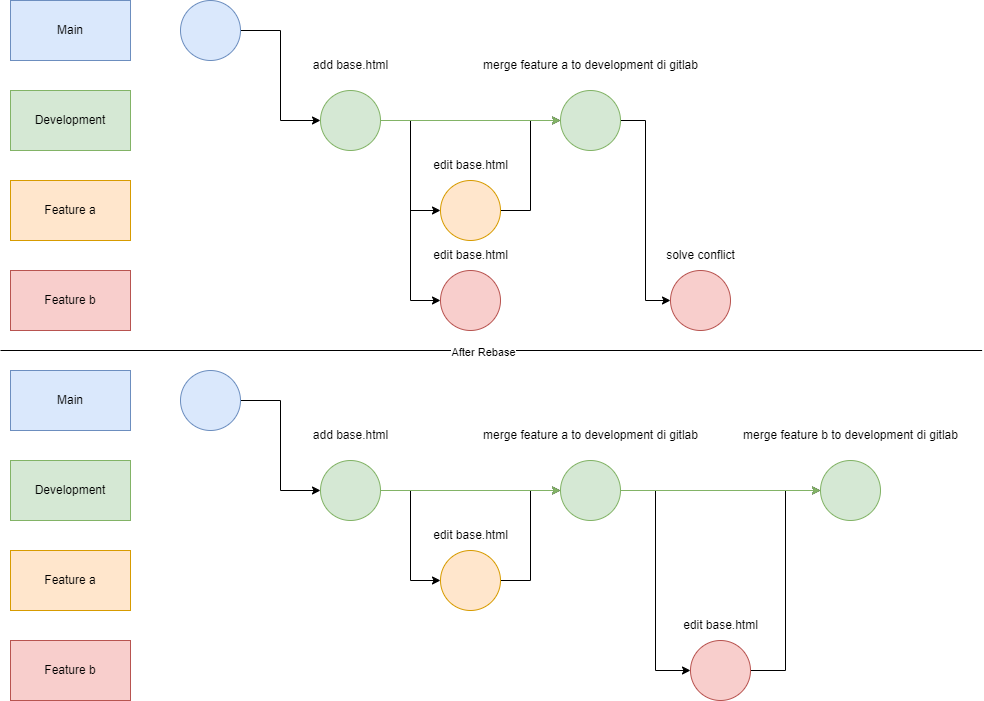

The diagram above was exported from draw.io. Its source (the exported page's mxGraphModel, read from the mxfile embedded in the PNG):
<mxGraphModel dx="1194" dy="809" grid="1" gridSize="10" guides="1" tooltips="1" connect="1" arrows="1" fold="1" page="1" pageScale="1" pageWidth="2336" pageHeight="1654" math="0" shadow="0">
  <root>
    <mxCell id="0" />
    <mxCell id="1" parent="0" />
    <mxCell id="2" style="edgeStyle=orthogonalEdgeStyle;rounded=0;orthogonalLoop=1;jettySize=auto;html=1;entryX=0;entryY=0.5;entryDx=0;entryDy=0;" edge="1" source="3" target="6" parent="1">
      <mxGeometry relative="1" as="geometry" />
    </mxCell>
    <mxCell id="3" value="" style="ellipse;whiteSpace=wrap;html=1;aspect=fixed;fillColor=#dae8fc;strokeColor=#6c8ebf;" vertex="1" parent="1">
      <mxGeometry x="200" y="180" width="60" height="60" as="geometry" />
    </mxCell>
    <mxCell id="4" style="edgeStyle=orthogonalEdgeStyle;rounded=0;orthogonalLoop=1;jettySize=auto;html=1;entryX=0;entryY=0.5;entryDx=0;entryDy=0;" edge="1" source="6" target="12" parent="1">
      <mxGeometry relative="1" as="geometry" />
    </mxCell>
    <mxCell id="5" style="edgeStyle=orthogonalEdgeStyle;rounded=0;orthogonalLoop=1;jettySize=auto;html=1;entryX=0;entryY=0.5;entryDx=0;entryDy=0;" edge="1" source="6" target="13" parent="1">
      <mxGeometry relative="1" as="geometry">
        <Array as="points">
          <mxPoint x="430" y="300" />
          <mxPoint x="430" y="480" />
        </Array>
      </mxGeometry>
    </mxCell>
    <mxCell id="6" value="" style="ellipse;whiteSpace=wrap;html=1;aspect=fixed;fillColor=#d5e8d4;strokeColor=#82b366;" vertex="1" parent="1">
      <mxGeometry x="340" y="270" width="60" height="60" as="geometry" />
    </mxCell>
    <mxCell id="7" value="Main" style="rounded=0;whiteSpace=wrap;html=1;fillColor=#dae8fc;strokeColor=#6c8ebf;" vertex="1" parent="1">
      <mxGeometry x="30" y="180" width="120" height="60" as="geometry" />
    </mxCell>
    <mxCell id="8" value="Development" style="rounded=0;whiteSpace=wrap;html=1;fillColor=#d5e8d4;strokeColor=#82b366;" vertex="1" parent="1">
      <mxGeometry x="30" y="270" width="120" height="60" as="geometry" />
    </mxCell>
    <mxCell id="9" value="Feature a" style="rounded=0;whiteSpace=wrap;html=1;fillColor=#ffe6cc;strokeColor=#d79b00;" vertex="1" parent="1">
      <mxGeometry x="30" y="360" width="120" height="60" as="geometry" />
    </mxCell>
    <mxCell id="10" value="Feature b" style="rounded=0;whiteSpace=wrap;html=1;fillColor=#f8cecc;strokeColor=#b85450;" vertex="1" parent="1">
      <mxGeometry x="30" y="450" width="120" height="60" as="geometry" />
    </mxCell>
    <mxCell id="11" style="edgeStyle=orthogonalEdgeStyle;rounded=0;orthogonalLoop=1;jettySize=auto;html=1;entryX=0;entryY=0.5;entryDx=0;entryDy=0;" edge="1" source="12" target="17" parent="1">
      <mxGeometry relative="1" as="geometry" />
    </mxCell>
    <mxCell id="12" value="" style="ellipse;whiteSpace=wrap;html=1;aspect=fixed;fillColor=#ffe6cc;strokeColor=#d79b00;" vertex="1" parent="1">
      <mxGeometry x="460" y="360" width="60" height="60" as="geometry" />
    </mxCell>
    <mxCell id="13" value="" style="ellipse;whiteSpace=wrap;html=1;aspect=fixed;fillColor=#f8cecc;strokeColor=#b85450;" vertex="1" parent="1">
      <mxGeometry x="460" y="450" width="60" height="60" as="geometry" />
    </mxCell>
    <mxCell id="14" value="add base.html" style="text;html=1;align=center;verticalAlign=middle;resizable=0;points=[];autosize=1;strokeColor=none;fillColor=none;" vertex="1" parent="1">
      <mxGeometry x="320" y="230" width="100" height="30" as="geometry" />
    </mxCell>
    <mxCell id="15" value="edit base.html" style="text;html=1;align=center;verticalAlign=middle;resizable=0;points=[];autosize=1;strokeColor=none;fillColor=none;" vertex="1" parent="1">
      <mxGeometry x="440" y="330" width="100" height="30" as="geometry" />
    </mxCell>
    <mxCell id="16" style="edgeStyle=orthogonalEdgeStyle;rounded=0;orthogonalLoop=1;jettySize=auto;html=1;entryX=0;entryY=0.5;entryDx=0;entryDy=0;" edge="1" source="17" target="41" parent="1">
      <mxGeometry relative="1" as="geometry" />
    </mxCell>
    <mxCell id="17" value="" style="ellipse;whiteSpace=wrap;html=1;aspect=fixed;fillColor=#d5e8d4;strokeColor=#82b366;" vertex="1" parent="1">
      <mxGeometry x="580" y="270" width="60" height="60" as="geometry" />
    </mxCell>
    <mxCell id="18" value="merge feature a to development di gitlab" style="text;html=1;align=center;verticalAlign=middle;resizable=0;points=[];autosize=1;strokeColor=none;fillColor=none;" vertex="1" parent="1">
      <mxGeometry x="490" y="230" width="240" height="30" as="geometry" />
    </mxCell>
    <mxCell id="19" value="edit base.html" style="text;html=1;align=center;verticalAlign=middle;resizable=0;points=[];autosize=1;strokeColor=none;fillColor=none;" vertex="1" parent="1">
      <mxGeometry x="440" y="420" width="100" height="30" as="geometry" />
    </mxCell>
    <mxCell id="20" style="edgeStyle=orthogonalEdgeStyle;rounded=0;orthogonalLoop=1;jettySize=auto;html=1;entryX=0;entryY=0.5;entryDx=0;entryDy=0;" edge="1" source="21" target="23" parent="1">
      <mxGeometry relative="1" as="geometry" />
    </mxCell>
    <mxCell id="21" value="" style="ellipse;whiteSpace=wrap;html=1;aspect=fixed;fillColor=#dae8fc;strokeColor=#6c8ebf;" vertex="1" parent="1">
      <mxGeometry x="200" y="550" width="60" height="60" as="geometry" />
    </mxCell>
    <mxCell id="22" style="edgeStyle=orthogonalEdgeStyle;rounded=0;orthogonalLoop=1;jettySize=auto;html=1;entryX=0;entryY=0.5;entryDx=0;entryDy=0;" edge="1" source="23" target="29" parent="1">
      <mxGeometry relative="1" as="geometry" />
    </mxCell>
    <mxCell id="23" value="" style="ellipse;whiteSpace=wrap;html=1;aspect=fixed;fillColor=#d5e8d4;strokeColor=#82b366;" vertex="1" parent="1">
      <mxGeometry x="340" y="640" width="60" height="60" as="geometry" />
    </mxCell>
    <mxCell id="24" value="Main" style="rounded=0;whiteSpace=wrap;html=1;fillColor=#dae8fc;strokeColor=#6c8ebf;" vertex="1" parent="1">
      <mxGeometry x="30" y="550" width="120" height="60" as="geometry" />
    </mxCell>
    <mxCell id="25" value="Development" style="rounded=0;whiteSpace=wrap;html=1;fillColor=#d5e8d4;strokeColor=#82b366;" vertex="1" parent="1">
      <mxGeometry x="30" y="640" width="120" height="60" as="geometry" />
    </mxCell>
    <mxCell id="26" value="Feature a" style="rounded=0;whiteSpace=wrap;html=1;fillColor=#ffe6cc;strokeColor=#d79b00;" vertex="1" parent="1">
      <mxGeometry x="30" y="730" width="120" height="60" as="geometry" />
    </mxCell>
    <mxCell id="27" value="Feature b" style="rounded=0;whiteSpace=wrap;html=1;fillColor=#f8cecc;strokeColor=#b85450;" vertex="1" parent="1">
      <mxGeometry x="30" y="820" width="120" height="60" as="geometry" />
    </mxCell>
    <mxCell id="28" style="edgeStyle=orthogonalEdgeStyle;rounded=0;orthogonalLoop=1;jettySize=auto;html=1;entryX=0;entryY=0.5;entryDx=0;entryDy=0;" edge="1" source="29" target="36" parent="1">
      <mxGeometry relative="1" as="geometry" />
    </mxCell>
    <mxCell id="29" value="" style="ellipse;whiteSpace=wrap;html=1;aspect=fixed;fillColor=#ffe6cc;strokeColor=#d79b00;" vertex="1" parent="1">
      <mxGeometry x="460" y="730" width="60" height="60" as="geometry" />
    </mxCell>
    <mxCell id="30" style="edgeStyle=orthogonalEdgeStyle;rounded=0;orthogonalLoop=1;jettySize=auto;html=1;entryX=0;entryY=0.5;entryDx=0;entryDy=0;" edge="1" source="31" target="39" parent="1">
      <mxGeometry relative="1" as="geometry" />
    </mxCell>
    <mxCell id="31" value="" style="ellipse;whiteSpace=wrap;html=1;aspect=fixed;fillColor=#f8cecc;strokeColor=#b85450;" vertex="1" parent="1">
      <mxGeometry x="710" y="820" width="60" height="60" as="geometry" />
    </mxCell>
    <mxCell id="32" value="add base.html" style="text;html=1;align=center;verticalAlign=middle;resizable=0;points=[];autosize=1;strokeColor=none;fillColor=none;" vertex="1" parent="1">
      <mxGeometry x="320" y="600" width="100" height="30" as="geometry" />
    </mxCell>
    <mxCell id="33" value="edit base.html" style="text;html=1;align=center;verticalAlign=middle;resizable=0;points=[];autosize=1;strokeColor=none;fillColor=none;" vertex="1" parent="1">
      <mxGeometry x="440" y="700" width="100" height="30" as="geometry" />
    </mxCell>
    <mxCell id="34" style="edgeStyle=orthogonalEdgeStyle;rounded=0;orthogonalLoop=1;jettySize=auto;html=1;entryX=0;entryY=0.5;entryDx=0;entryDy=0;" edge="1" source="36" target="31" parent="1">
      <mxGeometry relative="1" as="geometry" />
    </mxCell>
    <mxCell id="35" style="edgeStyle=orthogonalEdgeStyle;rounded=0;orthogonalLoop=1;jettySize=auto;html=1;entryX=0;entryY=0.5;entryDx=0;entryDy=0;fillColor=#d5e8d4;strokeColor=#82b366;" edge="1" source="36" target="39" parent="1">
      <mxGeometry relative="1" as="geometry" />
    </mxCell>
    <mxCell id="36" value="" style="ellipse;whiteSpace=wrap;html=1;aspect=fixed;fillColor=#d5e8d4;strokeColor=#82b366;" vertex="1" parent="1">
      <mxGeometry x="580" y="640" width="60" height="60" as="geometry" />
    </mxCell>
    <mxCell id="37" value="merge feature a to development di gitlab" style="text;html=1;align=center;verticalAlign=middle;resizable=0;points=[];autosize=1;strokeColor=none;fillColor=none;" vertex="1" parent="1">
      <mxGeometry x="490" y="600" width="240" height="30" as="geometry" />
    </mxCell>
    <mxCell id="38" value="edit base.html" style="text;html=1;align=center;verticalAlign=middle;resizable=0;points=[];autosize=1;strokeColor=none;fillColor=none;" vertex="1" parent="1">
      <mxGeometry x="690" y="790" width="100" height="30" as="geometry" />
    </mxCell>
    <mxCell id="39" value="" style="ellipse;whiteSpace=wrap;html=1;aspect=fixed;fillColor=#d5e8d4;strokeColor=#82b366;" vertex="1" parent="1">
      <mxGeometry x="840" y="640" width="60" height="60" as="geometry" />
    </mxCell>
    <mxCell id="40" value="merge feature b to development di gitlab" style="text;html=1;align=center;verticalAlign=middle;resizable=0;points=[];autosize=1;strokeColor=none;fillColor=none;" vertex="1" parent="1">
      <mxGeometry x="750" y="600" width="240" height="30" as="geometry" />
    </mxCell>
    <mxCell id="41" value="" style="ellipse;whiteSpace=wrap;html=1;aspect=fixed;fillColor=#f8cecc;strokeColor=#b85450;" vertex="1" parent="1">
      <mxGeometry x="690" y="450" width="60" height="60" as="geometry" />
    </mxCell>
    <mxCell id="42" value="solve conflict" style="text;html=1;align=center;verticalAlign=middle;resizable=0;points=[];autosize=1;strokeColor=none;fillColor=none;" vertex="1" parent="1">
      <mxGeometry x="675" y="420" width="90" height="30" as="geometry" />
    </mxCell>
    <mxCell id="43" style="edgeStyle=orthogonalEdgeStyle;rounded=0;orthogonalLoop=1;jettySize=auto;html=1;entryX=0;entryY=0.5;entryDx=0;entryDy=0;fillColor=#d5e8d4;strokeColor=#82b366;" edge="1" source="23" target="36" parent="1">
      <mxGeometry relative="1" as="geometry" />
    </mxCell>
    <mxCell id="44" style="edgeStyle=orthogonalEdgeStyle;rounded=0;orthogonalLoop=1;jettySize=auto;html=1;entryX=0;entryY=0.5;entryDx=0;entryDy=0;fillColor=#d5e8d4;strokeColor=#82b366;" edge="1" source="6" target="17" parent="1">
      <mxGeometry relative="1" as="geometry" />
    </mxCell>
    <mxCell id="45" value="" style="endArrow=none;html=1;rounded=0;" edge="1" parent="1">
      <mxGeometry width="50" height="50" relative="1" as="geometry">
        <mxPoint x="20" y="530" as="sourcePoint" />
        <mxPoint x="1001.5999755859375" y="530" as="targetPoint" />
      </mxGeometry>
    </mxCell>
    <mxCell id="46" value="After Rebase" style="edgeLabel;html=1;align=center;verticalAlign=middle;resizable=0;points=[];" vertex="1" connectable="0" parent="45">
      <mxGeometry x="-0.0183" y="-1" relative="1" as="geometry">
        <mxPoint as="offset" />
      </mxGeometry>
    </mxCell>
  </root>
</mxGraphModel>